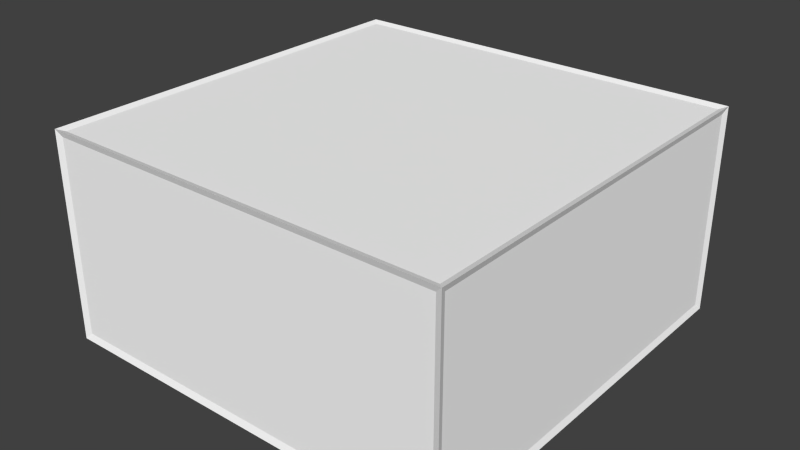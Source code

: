 # Source: halfCube.blend  (saved by Blender 2.71.0; exported with 4.5.12 LTS)
import bpy
from mathutils import Matrix  # noqa: F401  (used for matrix-valued properties, if any)

bpy.ops.wm.read_factory_settings(use_empty=True)
scene = bpy.context.scene
scene.name = 'Scene'

# ---- collections
col_collection_1 = bpy.data.collections.new('Collection 1'); scene.collection.children.link(col_collection_1)

# ---- materials (node trees are filled in below, after node groups)
mat_material = bpy.data.materials.new('Material')
mat_material.alpha_threshold = 0.0
mat_material.use_transparent_shadow = False
mat_material.preview_render_type = 'CUBE'
mat_material.diffuse_color = (1.0, 1.0, 1.0, 1.0)
mat_material.roughness = 0.5
mat_material.specular_intensity = 0.0
mat_material.line_color = (0.0, 0.0, 0.0, 1.0)

# ---- material node trees

# ---- world
world_world = bpy.data.worlds.new('World'); scene.world = world_world
world_world.color = (0.05088, 0.05088, 0.05088)
world_world.use_sun_shadow = False
world_world.sun_shadow_jitter_overblur = 0.0
world_world.cycles.sampling_method = 'MANUAL'
world_world.cycles.sample_map_resolution = 256

# ---- meshes
me_cube = bpy.data.meshes.new('Cube')
me_cube.from_pydata([(0.5, 0.5, -0.5), (0.5, -0.5, -0.5), (-0.5, -0.5, -0.5), (-0.5, 0.5, -0.5), (0.5, 0.5, 0.0), (0.5, -0.5, 0.0), (-0.5, -0.5, 0.0), (-0.5, 0.5, 0.0)], [], [(0, 1, 2, 3), (4, 7, 6, 5), (0, 4, 5, 1), (1, 5, 6, 2), (2, 6, 7, 3), (4, 0, 3, 7)])
_uv = me_cube.uv_layers.new(name='UVMap')
_uv.uv.foreach_set('vector', [0.9999, 9.998e-05, 0.9999, 0.9999, 0.0001001, 0.9999, 9.998e-05, 9.998e-05, 0.9999, 0.9999, 0.0001002, 0.9999, 9.998e-05, 0.0001004, 0.9999, 9.998e-05, 0.9999, 7.07e-05, 0.9999, 0.5, 7.07e-05, 0.5, 7.106e-05, 7.07e-05, 0.9999, 7.07e-05, 0.9999, 0.5, 7.07e-05, 0.5, 7.097e-05, 7.073e-05, 7.07e-05, 0.5, 7.082e-05, 7.07e-05, 0.9999, 7.07e-05, 0.9999, 0.5, 0.9999, 7.07e-05, 0.9999, 0.5, 7.094e-05, 0.5, 7.07e-05, 7.097e-05])
me_cube.materials.append(mat_material)
me_cube.use_remesh_preserve_volume = False
me_cube.use_remesh_preserve_attributes = False
me_cube.use_mirror_vertex_groups = False
me_cube.update()
me_cube_001 = bpy.data.meshes.new('Cube.001')
me_cube_001.from_pydata([(0.4942, 0.4942, -0.4942), (0.5058, 0.5058, -0.5058), (0.4942, -0.4942, -0.4942), (0.5058, -0.5058, -0.5058), (-0.4942, -0.4942, -0.4942), (-0.5058, -0.5058, -0.5058), (-0.4942, 0.4942, -0.4942), (-0.5058, 0.5058, -0.5058), (0.4942, 0.4942, -0.005773), (0.5058, 0.5058, 0.005773), (0.4942, -0.4942, -0.005773), (0.5058, -0.5058, 0.005773), (-0.4942, -0.4942, -0.005773), (-0.5058, -0.5058, 0.005773), (-0.4942, 0.4942, -0.005773), (-0.5058, 0.5058, 0.005773), (0.49, 0.49, -0.5), (0.49, -0.49, -0.5), (-0.49, -0.49, -0.5), (-0.49, 0.49, -0.5), (0.49, 0.49, 0.0), (-0.49, 0.49, 0.0), (-0.49, -0.49, 0.0), (0.49, -0.49, 0.0), (0.5, 0.49, -0.49), (0.5, 0.49, -0.01), (0.5, -0.49, -0.01), (0.5, -0.49, -0.49), (0.49, -0.5, -0.49), (0.49, -0.5, -0.01), (-0.49, -0.5, -0.01), (-0.49, -0.5, -0.49), (-0.5, -0.49, -0.49), (-0.5, -0.49, -0.01), (-0.5, 0.49, -0.01), (-0.5, 0.49, -0.49), (0.49, 0.5, -0.01), (0.49, 0.5, -0.49), (-0.49, 0.5, -0.49), (-0.49, 0.5, -0.01)], [], [(16, 17, 2, 0), (17, 16, 1, 3), (17, 18, 4, 2), (18, 17, 3, 5), (18, 19, 6, 4), (19, 18, 5, 7), (19, 16, 0, 6), (16, 19, 7, 1), (20, 21, 14, 8), (21, 20, 9, 15), (21, 22, 12, 14), (22, 21, 15, 13), (22, 23, 10, 12), (23, 22, 13, 11), (23, 20, 8, 10), (20, 23, 11, 9), (24, 25, 8, 0), (25, 24, 1, 9), (25, 26, 10, 8), (26, 25, 9, 11), (26, 27, 2, 10), (27, 26, 11, 3), (27, 24, 0, 2), (24, 27, 3, 1), (28, 29, 10, 2), (29, 28, 3, 11), (29, 30, 12, 10), (30, 29, 11, 13), (30, 31, 4, 12), (31, 30, 13, 5), (31, 28, 2, 4), (28, 31, 5, 3), (32, 33, 12, 4), (33, 32, 5, 13), (33, 34, 14, 12), (34, 33, 13, 15), (34, 35, 6, 14), (35, 34, 15, 7), (35, 32, 4, 6), (32, 35, 7, 5), (36, 37, 0, 8), (37, 36, 9, 1), (37, 38, 6, 0), (38, 37, 1, 7), (38, 39, 14, 6), (39, 38, 7, 15), (39, 36, 8, 14), (36, 39, 15, 9)])
_uv = me_cube_001.uv_layers.new(name='UVMap')
_uv.uv.foreach_set('vector', [0.9999, 9.998e-05, 0.9999, 0.9999, 0.9999, 0.9999, 0.9999, 9.998e-05, 0.9999, 0.9999, 0.9999, 9.998e-05, 0.9999, 9.998e-05, 0.9999, 0.9999, 0.9999, 0.9999, 0.0001001, 0.9999, 0.0001001, 0.9999, 0.9999, 0.9999, 0.0001001, 0.9999, 0.9999, 0.9999, 0.9999, 0.9999, 0.0001001, 0.9999, 0.0001001, 0.9999, 9.998e-05, 9.998e-05, 9.998e-05, 9.998e-05, 0.0001001, 0.9999, 9.998e-05, 9.998e-05, 0.0001001, 0.9999, 0.0001001, 0.9999, 9.998e-05, 9.998e-05, 9.998e-05, 9.998e-05, 0.9999, 9.998e-05, 0.9999, 9.998e-05, 9.998e-05, 9.998e-05, 0.9999, 9.998e-05, 9.998e-05, 9.998e-05, 9.998e-05, 9.998e-05, 0.9999, 9.998e-05, 0.9999, 0.9999, 0.0001002, 0.9999, 0.0001002, 0.9999, 0.9999, 0.9999, 0.0001002, 0.9999, 0.9999, 0.9999, 0.9999, 0.9999, 0.0001002, 0.9999, 0.0001002, 0.9999, 9.998e-05, 0.0001004, 9.998e-05, 0.0001004, 0.0001002, 0.9999, 9.998e-05, 0.0001004, 0.0001002, 0.9999, 0.0001002, 0.9999, 9.998e-05, 0.0001004, 9.998e-05, 0.0001004, 0.9999, 9.998e-05, 0.9999, 9.998e-05, 9.998e-05, 0.0001004, 0.9999, 9.998e-05, 9.998e-05, 0.0001004, 9.998e-05, 0.0001004, 0.9999, 9.998e-05, 0.9999, 9.998e-05, 0.9999, 0.9999, 0.9999, 0.9999, 0.9999, 9.998e-05, 0.9999, 0.9999, 0.9999, 9.998e-05, 0.9999, 9.998e-05, 0.9999, 0.9999, 0.9999, 7.07e-05, 0.9999, 0.5, 0.9999, 0.5, 0.9999, 7.07e-05, 0.9999, 0.5, 0.9999, 7.07e-05, 0.9999, 7.07e-05, 0.9999, 0.5, 0.9999, 0.5, 7.07e-05, 0.5, 7.07e-05, 0.5, 0.9999, 0.5, 7.07e-05, 0.5, 0.9999, 0.5, 0.9999, 0.5, 7.07e-05, 0.5, 7.07e-05, 0.5, 7.106e-05, 7.07e-05, 7.106e-05, 7.07e-05, 7.07e-05, 0.5, 7.106e-05, 7.07e-05, 7.07e-05, 0.5, 7.07e-05, 0.5, 7.106e-05, 7.07e-05, 7.106e-05, 7.07e-05, 0.9999, 7.07e-05, 0.9999, 7.07e-05, 7.106e-05, 7.07e-05, 0.9999, 7.07e-05, 7.106e-05, 7.07e-05, 7.106e-05, 7.07e-05, 0.9999, 7.07e-05, 0.9999, 7.07e-05, 0.9999, 0.5, 0.9999, 0.5, 0.9999, 7.07e-05, 0.9999, 0.5, 0.9999, 7.07e-05, 0.9999, 7.07e-05, 0.9999, 0.5, 0.9999, 0.5, 7.07e-05, 0.5, 7.07e-05, 0.5, 0.9999, 0.5, 7.07e-05, 0.5, 0.9999, 0.5, 0.9999, 0.5, 7.07e-05, 0.5, 7.07e-05, 0.5, 7.097e-05, 7.073e-05, 7.097e-05, 7.073e-05, 7.07e-05, 0.5, 7.097e-05, 7.073e-05, 7.07e-05, 0.5, 7.07e-05, 0.5, 7.097e-05, 7.073e-05, 7.097e-05, 7.073e-05, 0.9999, 7.07e-05, 0.9999, 7.07e-05, 7.097e-05, 7.073e-05, 0.9999, 7.07e-05, 7.097e-05, 7.073e-05, 7.097e-05, 7.073e-05, 0.9999, 7.07e-05, 7.07e-05, 0.5, 7.082e-05, 7.07e-05, 7.082e-05, 7.07e-05, 7.07e-05, 0.5, 7.082e-05, 7.07e-05, 7.07e-05, 0.5, 7.07e-05, 0.5, 7.082e-05, 7.07e-05, 7.082e-05, 7.07e-05, 0.9999, 7.07e-05, 0.9999, 7.07e-05, 7.082e-05, 7.07e-05, 0.9999, 7.07e-05, 7.082e-05, 7.07e-05, 7.082e-05, 7.07e-05, 0.9999, 7.07e-05, 0.9999, 7.07e-05, 0.9999, 0.5, 0.9999, 0.5, 0.9999, 7.07e-05, 0.9999, 0.5, 0.9999, 7.07e-05, 0.9999, 7.07e-05, 0.9999, 0.5, 0.9999, 0.5, 7.07e-05, 0.5, 7.07e-05, 0.5, 0.9999, 0.5, 7.07e-05, 0.5, 0.9999, 0.5, 0.9999, 0.5, 7.07e-05, 0.5, 0.9999, 7.07e-05, 0.9999, 0.5, 0.9999, 0.5, 0.9999, 7.07e-05, 0.9999, 0.5, 0.9999, 7.07e-05, 0.9999, 7.07e-05, 0.9999, 0.5, 0.9999, 0.5, 7.094e-05, 0.5, 7.094e-05, 0.5, 0.9999, 0.5, 7.094e-05, 0.5, 0.9999, 0.5, 0.9999, 0.5, 7.094e-05, 0.5, 7.094e-05, 0.5, 7.07e-05, 7.097e-05, 7.07e-05, 7.097e-05, 7.094e-05, 0.5, 7.07e-05, 7.097e-05, 7.094e-05, 0.5, 7.094e-05, 0.5, 7.07e-05, 7.097e-05, 7.07e-05, 7.097e-05, 0.9999, 7.07e-05, 0.9999, 7.07e-05, 7.07e-05, 7.097e-05, 0.9999, 7.07e-05, 7.07e-05, 7.097e-05, 7.07e-05, 7.097e-05, 0.9999, 7.07e-05])
me_cube_001.materials.append(mat_material)
me_cube_001.use_remesh_preserve_volume = False
me_cube_001.use_remesh_preserve_attributes = False
me_cube_001.use_mirror_vertex_groups = False
me_cube_001.update()

# ---- objects
ob_shape = bpy.data.objects.new('Shape', me_cube)
ob_wireframe = bpy.data.objects.new('WireFrame', me_cube_001)

# ---- transforms, parenting, visibility, modifiers, constraints
ob_shape.location = (0.0, 0.0, 0.0)
ob_shape.lock_rotations_4d = False
ob_shape.empty_display_type = 'ARROWS'
ob_shape.lineart.crease_threshold = 0.0
ob_wireframe.location = (0.0, 0.0, 0.0)
ob_wireframe.lock_rotations_4d = False
ob_wireframe.empty_display_type = 'ARROWS'
ob_wireframe.lineart.crease_threshold = 0.0

# ---- collection membership
col_collection_1.objects.link(ob_shape)
col_collection_1.objects.link(ob_wireframe)

# ---- scene / render settings (as saved in the file)
scene.frame_start = 1; scene.frame_end = 250; scene.frame_set(1)
scene.render.engine = 'BLENDER_EEVEE_NEXT'
scene.render.resolution_percentage = 50
scene.render.dither_intensity = 0.0
scene.cycles.use_denoising = False
scene.cycles.samples = 10
scene.cycles.sampling_pattern = 'TABULATED_SOBOL'
scene.cycles.light_sampling_threshold = 0.0
scene.cycles.use_adaptive_sampling = False
scene.cycles.use_light_tree = False
scene.cycles.blur_glossy = 0.0
scene.cycles.volume_bounces = 1
scene.cycles.pixel_filter_type = 'GAUSSIAN'
scene.cycles.sample_clamp_indirect = 0.0
scene.view_settings.view_transform = 'Standard'
bpy.context.view_layer.update()

# ---- added for rendering (the .blend has no active camera and no usable light): camera, sun
cam_auto = bpy.data.cameras.new('AutoCamera')
cam_auto.lens = 50.0
cam_auto.sensor_width = 36.0
cam_auto.clip_end = 1000.0
ob_auto_camera = bpy.data.objects.new('AutoCamera', cam_auto)
scene.collection.objects.link(ob_auto_camera)
ob_auto_camera.location = (1.40565, -1.68678, 0.874522)
ob_auto_camera.rotation_euler = (1.09748, -7.21219e-08, 0.694738)
scene.camera = ob_auto_camera
light_auto_sun = bpy.data.lights.new('AutoSun', 'SUN')
light_auto_sun.energy = 3.0
light_auto_sun.angle = 0.0523599
ob_auto_sun = bpy.data.objects.new('AutoSun', light_auto_sun)
scene.collection.objects.link(ob_auto_sun)
ob_auto_sun.rotation_euler = (0.872665, 0.174533, 0.523599)
bpy.context.view_layer.update()
